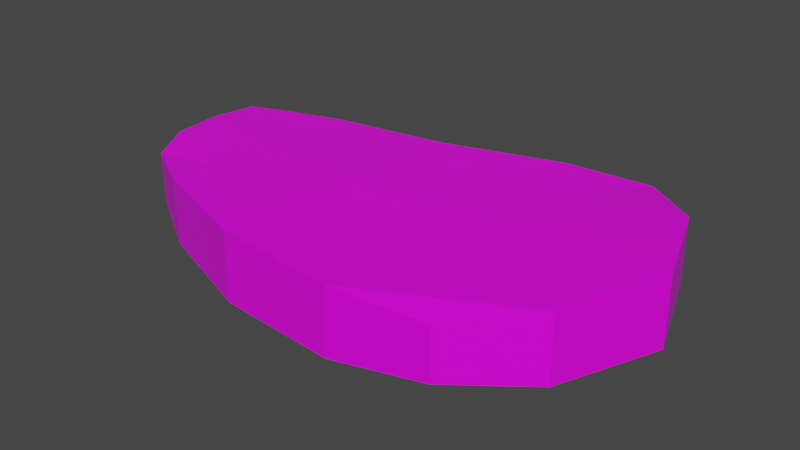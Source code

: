 # Source: bistec.blend  (saved by Blender 2.93.21; exported with 4.5.12 LTS)
import bpy
from mathutils import Matrix  # noqa: F401  (used for matrix-valued properties, if any)

bpy.ops.wm.read_factory_settings(use_empty=True)
scene = bpy.context.scene
scene.name = 'Scene'

# ---- collections
col_collection = bpy.data.collections.new('Collection'); scene.collection.children.link(col_collection)

# ---- images (referenced by path relative to the original .blend; pixels are not part of the script)
import os
ASSET_DIR = os.environ.get("B2B_ASSET_DIR", "")  # directory of the original .blend (textures are referenced by path, not embedded)
HERE = os.path.dirname(os.path.abspath(__file__))  # packed textures are extracted next to this script under _unpacked/

def load_image(name, relpath, width, height, colorspace="sRGB"):
    """Load a texture the original file referenced (path relative to the .blend, or extracted next to this script)."""
    p = next((c for c in (os.path.join(HERE, relpath), os.path.join(ASSET_DIR, relpath)) if relpath and os.path.exists(c)), "")
    if p:
        img = bpy.data.images.load(p, check_existing=True)
        img.name = name
    else:  # same state as the original file: an image datablock whose file is absent (Cycles renders it pink)
        img = bpy.data.images.new(name, width, height)
        img.source = "FILE"
        img.filepath = "//" + (relpath or name)
    img.colorspace_settings.name = colorspace
    return img
img_bistec = load_image('bistec', '', 1024, 1024, 'sRGB')

# ---- materials (node trees are filled in below, after node groups)
mat_material = bpy.data.materials.new('Material')
mat_material.alpha_threshold = 0.0
mat_material.use_transparent_shadow = False
mat_material.line_color = (0.0, 0.0, 0.0, 1.0)

# ---- material node trees
mat_material.use_nodes = True; mat_material.node_tree.nodes.clear()
_N = mat_material.node_tree.nodes; _L = mat_material.node_tree.links
n0 = _N.new('ShaderNodeOutputMaterial'); n0.name = 'Material Output'; n0.location = (300, 300)
n1 = _N.new('ShaderNodeBsdfPrincipled'); n1.name = 'Principled BSDF'; n1.location = (10, 300)
n1.distribution = 'GGX'
n1.subsurface_method = 'BURLEY'
n1.inputs[2].default_value = 0.4
n1.inputs[3].default_value = 1.45
n1.inputs[27].default_value = (0.0, 0.0, 0.0, 1.0)
n1.inputs[28].default_value = 1.0
n2 = _N.new('ShaderNodeTexImage'); n2.name = 'Image Texture'; n2.location = (-281, 98)
n2.image = img_bistec
_L.new(n1.outputs[0], n0.inputs[0])
_L.new(n2.outputs[0], n1.inputs[0])
n0.is_active_output = True

# ---- world
world_world = bpy.data.worlds.new('World'); scene.world = world_world
world_world.use_nodes = True; world_world.node_tree.nodes.clear()
_N = world_world.node_tree.nodes; _L = world_world.node_tree.links
n0 = _N.new('ShaderNodeOutputWorld'); n0.name = 'World Output'; n0.location = (300, 300)
n1 = _N.new('ShaderNodeBackground'); n1.name = 'Background'; n1.location = (10, 300)
n1.inputs[0].default_value = (0.05088, 0.05088, 0.05088, 1.0)
_L.new(n1.outputs[0], n0.inputs[0])
n0.is_active_output = True
world_world.color = (0.05088, 0.05088, 0.05088)
world_world.use_sun_shadow = False
world_world.sun_shadow_jitter_overblur = 0.0

# ---- meshes
me_cube = bpy.data.meshes.new('Cube')
me_cube.from_pydata([(0.6938, 0.3455, 1.412), (0.6938, 0.3455, 0.2569), (0.667, -0.5148, 1.412), (0.667, -0.5148, 0.2569), (-0.3872, 0.1278, 1.412), (-0.3872, 0.1278, 0.2569), (-0.414, -0.3069, 1.412), (-0.414, -0.3069, 0.2569), (0.1522, 0.1851, 0.06441), (0.08079, -0.5309, 1.604), (0.08079, -0.5309, 0.06441), (0.1522, 0.1851, 1.604), (-0.4585, -0.07364, 0.06441), (0.9553, -0.06067, 1.604), (-0.4585, -0.07364, 1.604), (0.9553, -0.06067, 0.06441), (0.171, -0.1724, -0.06935), (0.171, -0.1724, 1.68), (-0.4545, -0.2047, 0.09738), (-0.1794, 0.141, 0.09738), (-0.2319, -0.4166, 1.571), (0.845, -0.3427, 1.571), (0.4187, -0.562, 0.09738), (-0.4426, 0.05248, 1.571), (0.4712, 0.2907, 1.571), (0.8569, 0.2096, 0.09738), (0.4712, 0.2907, 0.09738), (0.4187, -0.562, 1.571), (-0.2319, -0.4166, 0.09738), (-0.1794, 0.141, 1.571), (0.13, -0.3784, -0.02124), (0.13, -0.3784, 1.632), (-0.4426, 0.05248, 0.09738), (0.8569, 0.2096, 1.571), (-0.4545, -0.2047, 1.571), (0.845, -0.3427, 0.09738), (0.1711, 0.03324, -0.02124), (0.1711, 0.03324, 1.632), (0.6065, -0.1292, 1.632), (-0.2064, -0.1367, -0.02124), (0.6065, -0.1292, -0.02124), (-0.2064, -0.1367, 1.632), (-0.222, -0.2979, 1.585), (0.5301, -0.3806, 0.02509), (-0.222, -0.2979, 0.02509), (0.5301, -0.3806, 1.585), (0.56, 0.1178, 1.585), (-0.1922, 0.02422, 0.02509), (0.56, 0.1178, 0.02509), (-0.1922, 0.02422, 1.585)], [], [(17, 41, 42, 31), (41, 14, 34, 42), (42, 34, 6, 20), (31, 42, 20, 9), (28, 20, 6, 7), (14, 23, 32, 12), (32, 23, 4, 5), (13, 21, 35, 15), (16, 40, 43, 30), (40, 15, 35, 43), (43, 35, 3, 22), (30, 43, 22, 10), (35, 21, 2, 3), (11, 24, 26, 8), (26, 24, 0, 1), (4, 29, 19, 5), (19, 29, 11, 8), (2, 27, 22, 3), (12, 39, 44, 18), (39, 16, 30, 44), (44, 30, 10, 28), (18, 44, 28, 7), (22, 27, 9, 10), (0, 33, 25, 1), (13, 38, 45, 21), (38, 17, 31, 45), (45, 31, 9, 27), (21, 45, 27, 2), (0, 24, 46, 33), (24, 11, 37, 46), (46, 37, 17, 38), (33, 46, 38, 13), (5, 19, 47, 32), (19, 8, 36, 47), (47, 36, 16, 39), (32, 47, 39, 12), (25, 33, 13, 15), (7, 6, 34, 18), (8, 26, 48, 36), (26, 1, 25, 48), (48, 25, 15, 40), (36, 48, 40, 16), (18, 34, 14, 12), (11, 29, 49, 37), (29, 4, 23, 49), (49, 23, 14, 41), (37, 49, 41, 17), (9, 20, 28, 10)])
_uv = me_cube.uv_layers.new(name='UVMap')
_uv.uv.foreach_set('vector', [0.4061, 0.3797, 0.369, 0.4312, 0.3445, 0.4176, 0.3752, 0.3635, 0.369, 0.4312, 0.3535, 0.4629, 0.3375, 0.4519, 0.3445, 0.4176, 0.3445, 0.4176, 0.3375, 0.4519, 0.3024, 0.4511, 0.3295, 0.4053, 0.3752, 0.3635, 0.3445, 0.4176, 0.3295, 0.4053, 0.3493, 0.3536, 0.0001036, 0.2999, 0.3295, 0.4053, 0.3024, 0.4511, 0.02349, 0.369, 0.3535, 0.4629, 0.3671, 0.4756, 0.1908, 0.7337, 0.1597, 0.7214, 0.1908, 0.7337, 0.3671, 0.4756, 0.3718, 0.5078, 0.2316, 0.715, 0.4913, 0.2968, 0.4548, 0.2779, 0.6258, 0.0003501, 0.6987, 0.04153, 0.9135, 0.1732, 0.8926, 0.07908, 0.9523, 0.08783, 0.9601, 0.1771, 0.8926, 0.07908, 0.8678, 0.0001036, 0.9363, 0.01519, 0.9523, 0.08783, 0.9523, 0.08783, 0.9363, 0.01519, 0.9999, 0.03829, 0.9999, 0.107, 0.9601, 0.1771, 0.9523, 0.08783, 0.9999, 0.107, 0.9996, 0.1844, 0.6258, 0.0003501, 0.4548, 0.2779, 0.4051, 0.2441, 0.5473, 0.0001036, 0.4531, 0.4229, 0.5031, 0.3867, 0.7443, 0.6452, 0.677, 0.7139, 0.7443, 0.6452, 0.5031, 0.3867, 0.5562, 0.3578, 0.7614, 0.5705, 0.3718, 0.5078, 0.4049, 0.4635, 0.5982, 0.7586, 0.5305, 0.7542, 0.5982, 0.7586, 0.4049, 0.4635, 0.4531, 0.4229, 0.677, 0.7139, 0.4051, 0.2441, 0.3786, 0.304, 0.07823, 0.124, 0.1519, 0.08499, 0.9078, 0.316, 0.9157, 0.2557, 0.9529, 0.2571, 0.9386, 0.3143, 0.9157, 0.2557, 0.9135, 0.1732, 0.9601, 0.1771, 0.9529, 0.2571, 0.9529, 0.2571, 0.9601, 0.1771, 0.9996, 0.1844, 0.9844, 0.2584, 0.9386, 0.3143, 0.9529, 0.2571, 0.9844, 0.2584, 0.9823, 0.3186, 0.07823, 0.124, 0.3786, 0.304, 0.3493, 0.3536, 0.02515, 0.2068, 0.5562, 0.3578, 0.5172, 0.3255, 0.7521, 0.1034, 0.7614, 0.1745, 0.4913, 0.2968, 0.4555, 0.3281, 0.4144, 0.3052, 0.4548, 0.2779, 0.4555, 0.3281, 0.4061, 0.3797, 0.3752, 0.3635, 0.4144, 0.3052, 0.4144, 0.3052, 0.3752, 0.3635, 0.3493, 0.3536, 0.3786, 0.304, 0.4548, 0.2779, 0.4144, 0.3052, 0.3786, 0.304, 0.4051, 0.2441, 0.5562, 0.3578, 0.5031, 0.3867, 0.488, 0.3574, 0.5172, 0.3255, 0.5031, 0.3867, 0.4531, 0.4229, 0.4337, 0.4026, 0.488, 0.3574, 0.488, 0.3574, 0.4337, 0.4026, 0.4061, 0.3797, 0.4555, 0.3281, 0.5172, 0.3255, 0.488, 0.3574, 0.4555, 0.3281, 0.4913, 0.2968, 0.8366, 0.3203, 0.8483, 0.2623, 0.8789, 0.2588, 0.8782, 0.3174, 0.8483, 0.2623, 0.8299, 0.1889, 0.8677, 0.179, 0.8789, 0.2588, 0.8789, 0.2588, 0.8677, 0.179, 0.9135, 0.1732, 0.9157, 0.2557, 0.8782, 0.3174, 0.8789, 0.2588, 0.9157, 0.2557, 0.9078, 0.316, 0.7521, 0.1034, 0.5172, 0.3255, 0.4913, 0.2968, 0.6987, 0.04153, 0.1417, 0.6517, 0.3024, 0.4511, 0.3375, 0.4519, 0.1386, 0.6947, 0.8299, 0.1889, 0.7966, 0.1198, 0.8369, 0.09471, 0.8677, 0.179, 0.7966, 0.1198, 0.7616, 0.06656, 0.808, 0.0277, 0.8369, 0.09471, 0.8369, 0.09471, 0.808, 0.0277, 0.8678, 0.0001036, 0.8926, 0.07908, 0.8677, 0.179, 0.8369, 0.09471, 0.8926, 0.07908, 0.9135, 0.1732, 0.1386, 0.6947, 0.3375, 0.4519, 0.3535, 0.4629, 0.1597, 0.7214, 0.4531, 0.4229, 0.4049, 0.4635, 0.3903, 0.4492, 0.4337, 0.4026, 0.4049, 0.4635, 0.3718, 0.5078, 0.3671, 0.4756, 0.3903, 0.4492, 0.3903, 0.4492, 0.3671, 0.4756, 0.3535, 0.4629, 0.369, 0.4312, 0.4337, 0.4026, 0.3903, 0.4492, 0.369, 0.4312, 0.4061, 0.3797, 0.3493, 0.3536, 0.3295, 0.4053, 0.0001036, 0.2999, 0.02515, 0.2068])
me_cube.materials.append(mat_material)
me_cube.use_remesh_preserve_volume = False
me_cube.use_remesh_preserve_attributes = False
me_cube.use_mirror_vertex_groups = False
me_cube.update()

# ---- objects
ob_cube = bpy.data.objects.new('Cube', me_cube)

# ---- transforms, parenting, visibility, modifiers, constraints
ob_cube.location = (0.0, 0.0, 0.0)
ob_cube.scale = (0.4494, 0.4494, 0.0557)
ob_cube.lock_rotations_4d = False
ob_cube.empty_display_type = 'ARROWS'
ob_cube.lineart.crease_threshold = 0.0

# ---- collection membership
col_collection.objects.link(ob_cube)

# ---- scene / render settings (as saved in the file)
scene.frame_start = 1; scene.frame_end = 250; scene.frame_set(1)
scene.render.engine = 'BLENDER_EEVEE_NEXT'
scene.cycles.use_denoising = False
scene.cycles.samples = 128
scene.cycles.sampling_pattern = 'TABULATED_SOBOL'
scene.cycles.use_adaptive_sampling = False
scene.cycles.use_light_tree = False
scene.view_settings.view_transform = 'Filmic'
bpy.context.view_layer.update()

# ---- added for rendering (the .blend has no active camera and no usable light): camera, sun
cam_auto = bpy.data.cameras.new('AutoCamera')
cam_auto.lens = 50.0
cam_auto.sensor_width = 36.0
cam_auto.clip_end = 1000.0
ob_auto_camera = bpy.data.objects.new('AutoCamera', cam_auto)
scene.collection.objects.link(ob_auto_camera)
ob_auto_camera.location = (0.815947, -0.89382, 0.608298)
ob_auto_camera.rotation_euler = (1.09748, -7.21219e-08, 0.694738)
scene.camera = ob_auto_camera
light_auto_sun = bpy.data.lights.new('AutoSun', 'SUN')
light_auto_sun.energy = 3.0
light_auto_sun.angle = 0.0523599
ob_auto_sun = bpy.data.objects.new('AutoSun', light_auto_sun)
scene.collection.objects.link(ob_auto_sun)
ob_auto_sun.rotation_euler = (0.872665, 0.174533, 0.523599)
bpy.context.view_layer.update()
